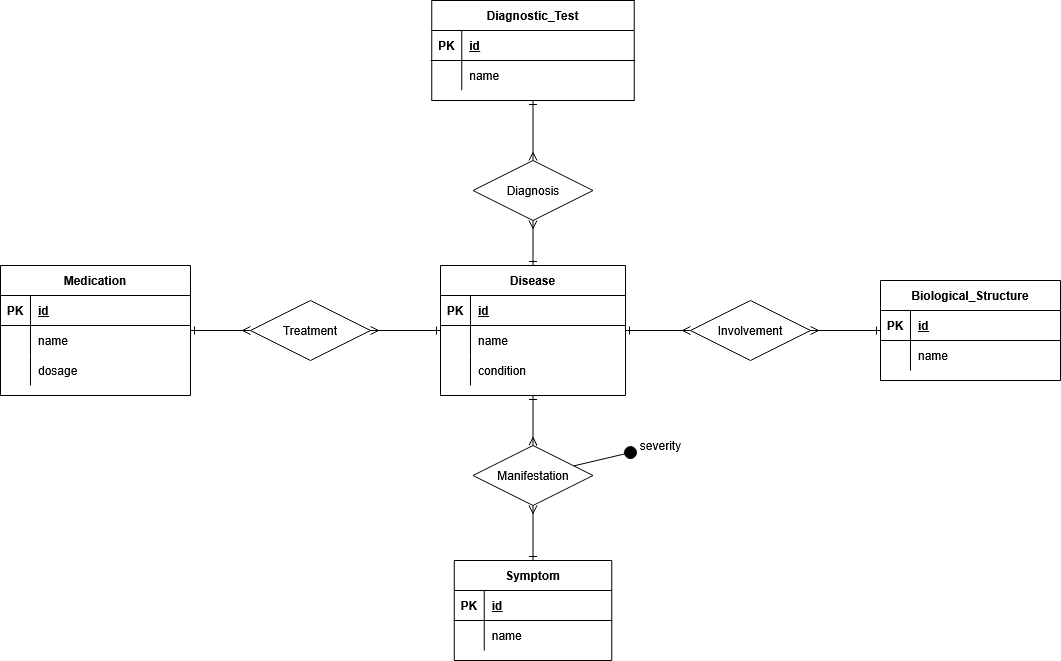

The diagram above was exported from draw.io. Its source (the exported page's mxGraphModel, read from the mxfile embedded in the PNG):
<mxGraphModel dx="2150" dy="530" grid="1" gridSize="10" guides="1" tooltips="1" connect="1" arrows="1" fold="1" page="1" pageScale="1" pageWidth="1100" pageHeight="850" math="0" shadow="0" extFonts="Permanent Marker^https://fonts.googleapis.com/css?family=Permanent+Marker">
  <root>
    <mxCell id="0" />
    <mxCell id="1" parent="0" />
    <mxCell id="C-vyLk0tnHw3VtMMgP7b-1" value="" style="endArrow=ERmany;startArrow=ERone;endFill=0;startFill=0;rounded=0;" parent="1" source="haQg0StW1oN-Z00UHkho-22" target="MXrTAvCndQW_GYb0laFm-7" edge="1">
      <mxGeometry width="100" height="100" relative="1" as="geometry">
        <mxPoint x="-50" y="900" as="sourcePoint" />
        <mxPoint x="-451.0526315789473" y="510.52631578947376" as="targetPoint" />
      </mxGeometry>
    </mxCell>
    <mxCell id="C-vyLk0tnHw3VtMMgP7b-2" value="Diagnostic_Test" style="shape=table;startSize=30;container=1;collapsible=1;childLayout=tableLayout;fixedRows=1;rowLines=0;fontStyle=1;align=center;resizeLast=1;" parent="1" vertex="1">
      <mxGeometry x="-638.75" y="70" width="202.5" height="100" as="geometry" />
    </mxCell>
    <mxCell id="C-vyLk0tnHw3VtMMgP7b-3" value="" style="shape=partialRectangle;collapsible=0;dropTarget=0;pointerEvents=0;fillColor=none;points=[[0,0.5],[1,0.5]];portConstraint=eastwest;top=0;left=0;right=0;bottom=1;" parent="C-vyLk0tnHw3VtMMgP7b-2" vertex="1">
      <mxGeometry y="30" width="202.5" height="30" as="geometry" />
    </mxCell>
    <mxCell id="C-vyLk0tnHw3VtMMgP7b-4" value="PK" style="shape=partialRectangle;overflow=hidden;connectable=0;fillColor=none;top=0;left=0;bottom=0;right=0;fontStyle=1;" parent="C-vyLk0tnHw3VtMMgP7b-3" vertex="1">
      <mxGeometry width="30" height="30" as="geometry">
        <mxRectangle width="30" height="30" as="alternateBounds" />
      </mxGeometry>
    </mxCell>
    <mxCell id="C-vyLk0tnHw3VtMMgP7b-5" value="id" style="shape=partialRectangle;overflow=hidden;connectable=0;fillColor=none;top=0;left=0;bottom=0;right=0;align=left;spacingLeft=6;fontStyle=5;" parent="C-vyLk0tnHw3VtMMgP7b-3" vertex="1">
      <mxGeometry x="30" width="172.5" height="30" as="geometry">
        <mxRectangle width="172.5" height="30" as="alternateBounds" />
      </mxGeometry>
    </mxCell>
    <mxCell id="C-vyLk0tnHw3VtMMgP7b-6" value="" style="shape=partialRectangle;collapsible=0;dropTarget=0;pointerEvents=0;fillColor=none;points=[[0,0.5],[1,0.5]];portConstraint=eastwest;top=0;left=0;right=0;bottom=0;" parent="C-vyLk0tnHw3VtMMgP7b-2" vertex="1">
      <mxGeometry y="60" width="202.5" height="30" as="geometry" />
    </mxCell>
    <mxCell id="C-vyLk0tnHw3VtMMgP7b-7" value="" style="shape=partialRectangle;overflow=hidden;connectable=0;fillColor=none;top=0;left=0;bottom=0;right=0;" parent="C-vyLk0tnHw3VtMMgP7b-6" vertex="1">
      <mxGeometry width="30" height="30" as="geometry">
        <mxRectangle width="30" height="30" as="alternateBounds" />
      </mxGeometry>
    </mxCell>
    <mxCell id="C-vyLk0tnHw3VtMMgP7b-8" value="name" style="shape=partialRectangle;overflow=hidden;connectable=0;fillColor=none;top=0;left=0;bottom=0;right=0;align=left;spacingLeft=6;" parent="C-vyLk0tnHw3VtMMgP7b-6" vertex="1">
      <mxGeometry x="30" width="172.5" height="30" as="geometry">
        <mxRectangle width="172.5" height="30" as="alternateBounds" />
      </mxGeometry>
    </mxCell>
    <mxCell id="C-vyLk0tnHw3VtMMgP7b-13" value="Medication" style="shape=table;startSize=30;container=1;collapsible=1;childLayout=tableLayout;fixedRows=1;rowLines=0;fontStyle=1;align=center;resizeLast=1;" parent="1" vertex="1">
      <mxGeometry x="-1070" y="335" width="190" height="130" as="geometry" />
    </mxCell>
    <mxCell id="C-vyLk0tnHw3VtMMgP7b-14" value="" style="shape=partialRectangle;collapsible=0;dropTarget=0;pointerEvents=0;fillColor=none;points=[[0,0.5],[1,0.5]];portConstraint=eastwest;top=0;left=0;right=0;bottom=1;" parent="C-vyLk0tnHw3VtMMgP7b-13" vertex="1">
      <mxGeometry y="30" width="190" height="30" as="geometry" />
    </mxCell>
    <mxCell id="C-vyLk0tnHw3VtMMgP7b-15" value="PK" style="shape=partialRectangle;overflow=hidden;connectable=0;fillColor=none;top=0;left=0;bottom=0;right=0;fontStyle=1;" parent="C-vyLk0tnHw3VtMMgP7b-14" vertex="1">
      <mxGeometry width="30" height="30" as="geometry">
        <mxRectangle width="30" height="30" as="alternateBounds" />
      </mxGeometry>
    </mxCell>
    <mxCell id="C-vyLk0tnHw3VtMMgP7b-16" value="id" style="shape=partialRectangle;overflow=hidden;connectable=0;fillColor=none;top=0;left=0;bottom=0;right=0;align=left;spacingLeft=6;fontStyle=5;" parent="C-vyLk0tnHw3VtMMgP7b-14" vertex="1">
      <mxGeometry x="30" width="160" height="30" as="geometry">
        <mxRectangle width="160" height="30" as="alternateBounds" />
      </mxGeometry>
    </mxCell>
    <mxCell id="C-vyLk0tnHw3VtMMgP7b-17" value="" style="shape=partialRectangle;collapsible=0;dropTarget=0;pointerEvents=0;fillColor=none;points=[[0,0.5],[1,0.5]];portConstraint=eastwest;top=0;left=0;right=0;bottom=0;" parent="C-vyLk0tnHw3VtMMgP7b-13" vertex="1">
      <mxGeometry y="60" width="190" height="30" as="geometry" />
    </mxCell>
    <mxCell id="C-vyLk0tnHw3VtMMgP7b-18" value="" style="shape=partialRectangle;overflow=hidden;connectable=0;fillColor=none;top=0;left=0;bottom=0;right=0;" parent="C-vyLk0tnHw3VtMMgP7b-17" vertex="1">
      <mxGeometry width="30" height="30" as="geometry">
        <mxRectangle width="30" height="30" as="alternateBounds" />
      </mxGeometry>
    </mxCell>
    <mxCell id="C-vyLk0tnHw3VtMMgP7b-19" value="name" style="shape=partialRectangle;overflow=hidden;connectable=0;fillColor=none;top=0;left=0;bottom=0;right=0;align=left;spacingLeft=6;" parent="C-vyLk0tnHw3VtMMgP7b-17" vertex="1">
      <mxGeometry x="30" width="160" height="30" as="geometry">
        <mxRectangle width="160" height="30" as="alternateBounds" />
      </mxGeometry>
    </mxCell>
    <mxCell id="C-vyLk0tnHw3VtMMgP7b-20" value="" style="shape=partialRectangle;collapsible=0;dropTarget=0;pointerEvents=0;fillColor=none;points=[[0,0.5],[1,0.5]];portConstraint=eastwest;top=0;left=0;right=0;bottom=0;" parent="C-vyLk0tnHw3VtMMgP7b-13" vertex="1">
      <mxGeometry y="90" width="190" height="30" as="geometry" />
    </mxCell>
    <mxCell id="C-vyLk0tnHw3VtMMgP7b-21" value="" style="shape=partialRectangle;overflow=hidden;connectable=0;fillColor=none;top=0;left=0;bottom=0;right=0;" parent="C-vyLk0tnHw3VtMMgP7b-20" vertex="1">
      <mxGeometry width="30" height="30" as="geometry">
        <mxRectangle width="30" height="30" as="alternateBounds" />
      </mxGeometry>
    </mxCell>
    <mxCell id="C-vyLk0tnHw3VtMMgP7b-22" value="dosage" style="shape=partialRectangle;overflow=hidden;connectable=0;fillColor=none;top=0;left=0;bottom=0;right=0;align=left;spacingLeft=6;" parent="C-vyLk0tnHw3VtMMgP7b-20" vertex="1">
      <mxGeometry x="30" width="160" height="30" as="geometry">
        <mxRectangle width="160" height="30" as="alternateBounds" />
      </mxGeometry>
    </mxCell>
    <mxCell id="C-vyLk0tnHw3VtMMgP7b-23" value="Biological_Structure" style="shape=table;startSize=30;container=1;collapsible=1;childLayout=tableLayout;fixedRows=1;rowLines=0;fontStyle=1;align=center;resizeLast=1;" parent="1" vertex="1">
      <mxGeometry x="-190" y="350" width="180" height="100" as="geometry" />
    </mxCell>
    <mxCell id="C-vyLk0tnHw3VtMMgP7b-24" value="" style="shape=partialRectangle;collapsible=0;dropTarget=0;pointerEvents=0;fillColor=none;points=[[0,0.5],[1,0.5]];portConstraint=eastwest;top=0;left=0;right=0;bottom=1;" parent="C-vyLk0tnHw3VtMMgP7b-23" vertex="1">
      <mxGeometry y="30" width="180" height="30" as="geometry" />
    </mxCell>
    <mxCell id="C-vyLk0tnHw3VtMMgP7b-25" value="PK" style="shape=partialRectangle;overflow=hidden;connectable=0;fillColor=none;top=0;left=0;bottom=0;right=0;fontStyle=1;" parent="C-vyLk0tnHw3VtMMgP7b-24" vertex="1">
      <mxGeometry width="30" height="30" as="geometry">
        <mxRectangle width="30" height="30" as="alternateBounds" />
      </mxGeometry>
    </mxCell>
    <mxCell id="C-vyLk0tnHw3VtMMgP7b-26" value="id" style="shape=partialRectangle;overflow=hidden;connectable=0;fillColor=none;top=0;left=0;bottom=0;right=0;align=left;spacingLeft=6;fontStyle=5;" parent="C-vyLk0tnHw3VtMMgP7b-24" vertex="1">
      <mxGeometry x="30" width="150" height="30" as="geometry">
        <mxRectangle width="150" height="30" as="alternateBounds" />
      </mxGeometry>
    </mxCell>
    <mxCell id="C-vyLk0tnHw3VtMMgP7b-27" value="" style="shape=partialRectangle;collapsible=0;dropTarget=0;pointerEvents=0;fillColor=none;points=[[0,0.5],[1,0.5]];portConstraint=eastwest;top=0;left=0;right=0;bottom=0;" parent="C-vyLk0tnHw3VtMMgP7b-23" vertex="1">
      <mxGeometry y="60" width="180" height="30" as="geometry" />
    </mxCell>
    <mxCell id="C-vyLk0tnHw3VtMMgP7b-28" value="" style="shape=partialRectangle;overflow=hidden;connectable=0;fillColor=none;top=0;left=0;bottom=0;right=0;" parent="C-vyLk0tnHw3VtMMgP7b-27" vertex="1">
      <mxGeometry width="30" height="30" as="geometry">
        <mxRectangle width="30" height="30" as="alternateBounds" />
      </mxGeometry>
    </mxCell>
    <mxCell id="C-vyLk0tnHw3VtMMgP7b-29" value="name" style="shape=partialRectangle;overflow=hidden;connectable=0;fillColor=none;top=0;left=0;bottom=0;right=0;align=left;spacingLeft=6;" parent="C-vyLk0tnHw3VtMMgP7b-27" vertex="1">
      <mxGeometry x="30" width="150" height="30" as="geometry">
        <mxRectangle width="150" height="30" as="alternateBounds" />
      </mxGeometry>
    </mxCell>
    <mxCell id="haQg0StW1oN-Z00UHkho-11" value="Symptom" style="shape=table;startSize=30;container=1;collapsible=1;childLayout=tableLayout;fixedRows=1;rowLines=0;fontStyle=1;align=center;resizeLast=1;" parent="1" vertex="1">
      <mxGeometry x="-616.25" y="630" width="157.5" height="100" as="geometry" />
    </mxCell>
    <mxCell id="haQg0StW1oN-Z00UHkho-12" value="" style="shape=partialRectangle;collapsible=0;dropTarget=0;pointerEvents=0;fillColor=none;points=[[0,0.5],[1,0.5]];portConstraint=eastwest;top=0;left=0;right=0;bottom=1;" parent="haQg0StW1oN-Z00UHkho-11" vertex="1">
      <mxGeometry y="30" width="157.5" height="30" as="geometry" />
    </mxCell>
    <mxCell id="haQg0StW1oN-Z00UHkho-13" value="PK" style="shape=partialRectangle;overflow=hidden;connectable=0;fillColor=none;top=0;left=0;bottom=0;right=0;fontStyle=1;" parent="haQg0StW1oN-Z00UHkho-12" vertex="1">
      <mxGeometry width="30" height="30" as="geometry">
        <mxRectangle width="30" height="30" as="alternateBounds" />
      </mxGeometry>
    </mxCell>
    <mxCell id="haQg0StW1oN-Z00UHkho-14" value="id" style="shape=partialRectangle;overflow=hidden;connectable=0;fillColor=none;top=0;left=0;bottom=0;right=0;align=left;spacingLeft=6;fontStyle=5;" parent="haQg0StW1oN-Z00UHkho-12" vertex="1">
      <mxGeometry x="30" width="127.5" height="30" as="geometry">
        <mxRectangle width="127.5" height="30" as="alternateBounds" />
      </mxGeometry>
    </mxCell>
    <mxCell id="haQg0StW1oN-Z00UHkho-15" value="" style="shape=partialRectangle;collapsible=0;dropTarget=0;pointerEvents=0;fillColor=none;points=[[0,0.5],[1,0.5]];portConstraint=eastwest;top=0;left=0;right=0;bottom=0;" parent="haQg0StW1oN-Z00UHkho-11" vertex="1">
      <mxGeometry y="60" width="157.5" height="30" as="geometry" />
    </mxCell>
    <mxCell id="haQg0StW1oN-Z00UHkho-16" value="" style="shape=partialRectangle;overflow=hidden;connectable=0;fillColor=none;top=0;left=0;bottom=0;right=0;" parent="haQg0StW1oN-Z00UHkho-15" vertex="1">
      <mxGeometry width="30" height="30" as="geometry">
        <mxRectangle width="30" height="30" as="alternateBounds" />
      </mxGeometry>
    </mxCell>
    <mxCell id="haQg0StW1oN-Z00UHkho-17" value="name" style="shape=partialRectangle;overflow=hidden;connectable=0;fillColor=none;top=0;left=0;bottom=0;right=0;align=left;spacingLeft=6;" parent="haQg0StW1oN-Z00UHkho-15" vertex="1">
      <mxGeometry x="30" width="127.5" height="30" as="geometry">
        <mxRectangle width="127.5" height="30" as="alternateBounds" />
      </mxGeometry>
    </mxCell>
    <mxCell id="haQg0StW1oN-Z00UHkho-21" value="Treatment" style="shape=rhombus;perimeter=rhombusPerimeter;whiteSpace=wrap;html=1;align=center;" parent="1" vertex="1">
      <mxGeometry x="-820" y="370" width="120" height="60" as="geometry" />
    </mxCell>
    <mxCell id="haQg0StW1oN-Z00UHkho-22" value="Disease" style="shape=table;startSize=30;container=1;collapsible=1;childLayout=tableLayout;fixedRows=1;rowLines=0;fontStyle=1;align=center;resizeLast=1;" parent="1" vertex="1">
      <mxGeometry x="-630" y="335" width="185" height="130" as="geometry" />
    </mxCell>
    <mxCell id="haQg0StW1oN-Z00UHkho-23" value="" style="shape=partialRectangle;collapsible=0;dropTarget=0;pointerEvents=0;fillColor=none;points=[[0,0.5],[1,0.5]];portConstraint=eastwest;top=0;left=0;right=0;bottom=1;" parent="haQg0StW1oN-Z00UHkho-22" vertex="1">
      <mxGeometry y="30" width="185" height="30" as="geometry" />
    </mxCell>
    <mxCell id="haQg0StW1oN-Z00UHkho-24" value="PK" style="shape=partialRectangle;overflow=hidden;connectable=0;fillColor=none;top=0;left=0;bottom=0;right=0;fontStyle=1;" parent="haQg0StW1oN-Z00UHkho-23" vertex="1">
      <mxGeometry width="30" height="30" as="geometry">
        <mxRectangle width="30" height="30" as="alternateBounds" />
      </mxGeometry>
    </mxCell>
    <mxCell id="haQg0StW1oN-Z00UHkho-25" value="id" style="shape=partialRectangle;overflow=hidden;connectable=0;fillColor=none;top=0;left=0;bottom=0;right=0;align=left;spacingLeft=6;fontStyle=5;" parent="haQg0StW1oN-Z00UHkho-23" vertex="1">
      <mxGeometry x="30" width="155" height="30" as="geometry">
        <mxRectangle width="155" height="30" as="alternateBounds" />
      </mxGeometry>
    </mxCell>
    <mxCell id="haQg0StW1oN-Z00UHkho-26" value="" style="shape=partialRectangle;collapsible=0;dropTarget=0;pointerEvents=0;fillColor=none;points=[[0,0.5],[1,0.5]];portConstraint=eastwest;top=0;left=0;right=0;bottom=0;" parent="haQg0StW1oN-Z00UHkho-22" vertex="1">
      <mxGeometry y="60" width="185" height="30" as="geometry" />
    </mxCell>
    <mxCell id="haQg0StW1oN-Z00UHkho-27" value="" style="shape=partialRectangle;overflow=hidden;connectable=0;fillColor=none;top=0;left=0;bottom=0;right=0;" parent="haQg0StW1oN-Z00UHkho-26" vertex="1">
      <mxGeometry width="30" height="30" as="geometry">
        <mxRectangle width="30" height="30" as="alternateBounds" />
      </mxGeometry>
    </mxCell>
    <mxCell id="haQg0StW1oN-Z00UHkho-28" value="name" style="shape=partialRectangle;overflow=hidden;connectable=0;fillColor=none;top=0;left=0;bottom=0;right=0;align=left;spacingLeft=6;" parent="haQg0StW1oN-Z00UHkho-26" vertex="1">
      <mxGeometry x="30" width="155" height="30" as="geometry">
        <mxRectangle width="155" height="30" as="alternateBounds" />
      </mxGeometry>
    </mxCell>
    <mxCell id="HLYESwTAJTiuPcUpVYDH-1" value="" style="shape=partialRectangle;collapsible=0;dropTarget=0;pointerEvents=0;fillColor=none;points=[[0,0.5],[1,0.5]];portConstraint=eastwest;top=0;left=0;right=0;bottom=0;" parent="haQg0StW1oN-Z00UHkho-22" vertex="1">
      <mxGeometry y="90" width="185" height="30" as="geometry" />
    </mxCell>
    <mxCell id="HLYESwTAJTiuPcUpVYDH-2" value="" style="shape=partialRectangle;overflow=hidden;connectable=0;fillColor=none;top=0;left=0;bottom=0;right=0;" parent="HLYESwTAJTiuPcUpVYDH-1" vertex="1">
      <mxGeometry width="30" height="30" as="geometry">
        <mxRectangle width="30" height="30" as="alternateBounds" />
      </mxGeometry>
    </mxCell>
    <mxCell id="HLYESwTAJTiuPcUpVYDH-3" value="condition" style="shape=partialRectangle;overflow=hidden;connectable=0;fillColor=none;top=0;left=0;bottom=0;right=0;align=left;spacingLeft=6;" parent="HLYESwTAJTiuPcUpVYDH-1" vertex="1">
      <mxGeometry x="30" width="155" height="30" as="geometry">
        <mxRectangle width="155" height="30" as="alternateBounds" />
      </mxGeometry>
    </mxCell>
    <mxCell id="haQg0StW1oN-Z00UHkho-30" value="" style="fontSize=12;html=1;endArrow=ERmany;startArrow=ERone;rounded=0;endFill=0;startFill=0;" parent="1" source="haQg0StW1oN-Z00UHkho-11" target="MXrTAvCndQW_GYb0laFm-7" edge="1">
      <mxGeometry width="100" height="100" relative="1" as="geometry">
        <mxPoint x="-410" y="500" as="sourcePoint" />
        <mxPoint x="-449.9999999999998" y="570" as="targetPoint" />
      </mxGeometry>
    </mxCell>
    <mxCell id="haQg0StW1oN-Z00UHkho-31" value="" style="endArrow=ERmany;startArrow=ERone;endFill=0;startFill=0;rounded=0;" parent="1" source="C-vyLk0tnHw3VtMMgP7b-2" target="MXrTAvCndQW_GYb0laFm-3" edge="1">
      <mxGeometry width="100" height="100" relative="1" as="geometry">
        <mxPoint x="-443" y="460" as="sourcePoint" />
        <mxPoint x="-455" y="260" as="targetPoint" />
      </mxGeometry>
    </mxCell>
    <mxCell id="haQg0StW1oN-Z00UHkho-32" value="" style="endArrow=ERmany;startArrow=ERone;endFill=0;startFill=0;rounded=0;" parent="1" source="C-vyLk0tnHw3VtMMgP7b-23" target="MXrTAvCndQW_GYb0laFm-1" edge="1">
      <mxGeometry width="100" height="100" relative="1" as="geometry">
        <mxPoint x="-445" y="250" as="sourcePoint" />
        <mxPoint x="-445" y="360" as="targetPoint" />
      </mxGeometry>
    </mxCell>
    <mxCell id="haQg0StW1oN-Z00UHkho-33" value="" style="endArrow=ERmany;startArrow=ERone;endFill=0;startFill=0;rounded=0;" parent="1" source="haQg0StW1oN-Z00UHkho-22" target="haQg0StW1oN-Z00UHkho-21" edge="1">
      <mxGeometry width="100" height="100" relative="1" as="geometry">
        <mxPoint x="-205" y="410" as="sourcePoint" />
        <mxPoint x="-320" y="410" as="targetPoint" />
      </mxGeometry>
    </mxCell>
    <mxCell id="haQg0StW1oN-Z00UHkho-34" value="" style="endArrow=ERmany;startArrow=ERone;endFill=0;startFill=0;rounded=0;" parent="1" source="C-vyLk0tnHw3VtMMgP7b-13" target="haQg0StW1oN-Z00UHkho-21" edge="1">
      <mxGeometry width="100" height="100" relative="1" as="geometry">
        <mxPoint x="-890" y="400" as="sourcePoint" />
        <mxPoint x="-45" y="703" as="targetPoint" />
      </mxGeometry>
    </mxCell>
    <mxCell id="MXrTAvCndQW_GYb0laFm-1" value="Involvement" style="shape=rhombus;perimeter=rhombusPerimeter;whiteSpace=wrap;html=1;align=center;" parent="1" vertex="1">
      <mxGeometry x="-380" y="370" width="120" height="60" as="geometry" />
    </mxCell>
    <mxCell id="MXrTAvCndQW_GYb0laFm-2" value="" style="endArrow=ERmany;startArrow=ERone;endFill=0;startFill=0;rounded=0;" parent="1" source="haQg0StW1oN-Z00UHkho-22" target="MXrTAvCndQW_GYb0laFm-1" edge="1">
      <mxGeometry width="100" height="100" relative="1" as="geometry">
        <mxPoint x="40" y="410" as="sourcePoint" />
        <mxPoint x="-90" y="410" as="targetPoint" />
      </mxGeometry>
    </mxCell>
    <mxCell id="MXrTAvCndQW_GYb0laFm-3" value="Diagnosis" style="shape=rhombus;perimeter=rhombusPerimeter;whiteSpace=wrap;html=1;align=center;" parent="1" vertex="1">
      <mxGeometry x="-597.5" y="230" width="120" height="60" as="geometry" />
    </mxCell>
    <mxCell id="MXrTAvCndQW_GYb0laFm-4" value="" style="endArrow=ERmany;startArrow=ERone;endFill=0;startFill=0;rounded=0;" parent="1" source="haQg0StW1oN-Z00UHkho-22" target="MXrTAvCndQW_GYb0laFm-3" edge="1">
      <mxGeometry width="100" height="100" relative="1" as="geometry">
        <mxPoint x="-440" y="180" as="sourcePoint" />
        <mxPoint x="-440" y="240" as="targetPoint" />
      </mxGeometry>
    </mxCell>
    <mxCell id="MXrTAvCndQW_GYb0laFm-7" value="Manifestation" style="shape=rhombus;perimeter=rhombusPerimeter;whiteSpace=wrap;html=1;align=center;" parent="1" vertex="1">
      <mxGeometry x="-597.5" y="515" width="120" height="60" as="geometry" />
    </mxCell>
    <mxCell id="MXrTAvCndQW_GYb0laFm-13" value="" style="group" parent="1" connectable="0" vertex="1">
      <mxGeometry x="-650" y="485" width="70" height="30" as="geometry" />
    </mxCell>
    <mxCell id="MXrTAvCndQW_GYb0laFm-8" value="" style="endArrow=oval;endFill=1;endSize=12;html=1;rounded=0;strokeWidth=1;" parent="1" source="MXrTAvCndQW_GYb0laFm-7" target="MXrTAvCndQW_GYb0laFm-9" edge="1">
      <mxGeometry width="160" relative="1" as="geometry">
        <mxPoint x="-590" y="465" as="sourcePoint" />
        <mxPoint x="-360" y="505" as="targetPoint" />
      </mxGeometry>
    </mxCell>
    <mxCell id="MXrTAvCndQW_GYb0laFm-9" value="severity" style="text;html=1;align=center;verticalAlign=middle;resizable=0;points=[];autosize=1;strokeColor=none;fillColor=none;" parent="1" vertex="1">
      <mxGeometry x="-440" y="500" width="60" height="30" as="geometry" />
    </mxCell>
  </root>
</mxGraphModel>